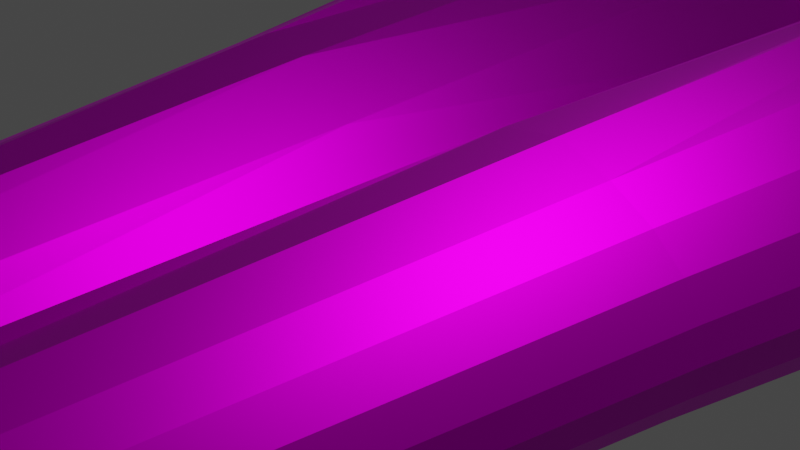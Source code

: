 # Source: boid.blend  (saved by Blender 2.90.8; exported with 4.5.12 LTS)
import bpy
from mathutils import Matrix  # noqa: F401  (used for matrix-valued properties, if any)

bpy.ops.wm.read_factory_settings(use_empty=True)
scene = bpy.context.scene
scene.name = 'Scene'

# ---- collections
col_collection = bpy.data.collections.new('Collection'); scene.collection.children.link(col_collection)

# ---- images (referenced by path relative to the original .blend; pixels are not part of the script)
import os
ASSET_DIR = os.environ.get("B2B_ASSET_DIR", "")  # directory of the original .blend (textures are referenced by path, not embedded)
HERE = os.path.dirname(os.path.abspath(__file__))  # packed textures are extracted next to this script under _unpacked/

def load_image(name, relpath, width, height, colorspace="sRGB"):
    """Load a texture the original file referenced (path relative to the .blend, or extracted next to this script)."""
    p = next((c for c in (os.path.join(HERE, relpath), os.path.join(ASSET_DIR, relpath)) if relpath and os.path.exists(c)), "")
    if p:
        img = bpy.data.images.load(p, check_existing=True)
        img.name = name
    else:  # same state as the original file: an image datablock whose file is absent (Cycles renders it pink)
        img = bpy.data.images.new(name, width, height)
        img.source = "FILE"
        img.filepath = "//" + (relpath or name)
    img.colorspace_settings.name = colorspace
    return img
img_boidtexture_png_001 = load_image('BoidTexture.png.001', 'Boid/BoidTexture.png', 1024, 1024, 'sRGB')

# ---- materials (node trees are filled in below, after node groups)
mat_boidtexture = bpy.data.materials.new('BoidTexture')
mat_boidtexture.use_transparent_shadow = False

# ---- material node trees
mat_boidtexture.use_nodes = True; mat_boidtexture.node_tree.nodes.clear()
_N = mat_boidtexture.node_tree.nodes; _L = mat_boidtexture.node_tree.links
n0 = _N.new('ShaderNodeBsdfPrincipled'); n0.name = 'Principled BSDF'; n0.location = (10, 300)
n0.distribution = 'GGX'
n0.subsurface_method = 'BURLEY'
n0.inputs[1].default_value = 1.0
n0.inputs[3].default_value = 1.45
n0.inputs[27].default_value = (0.0, 0.0, 0.0, 1.0)
n0.inputs[28].default_value = 1.0
n1 = _N.new('ShaderNodeOutputMaterial'); n1.name = 'Material Output'; n1.location = (300, 300)
n2 = _N.new('ShaderNodeTexImage'); n2.name = 'Image Texture'; n2.location = (-280, 280)
n2.image = img_boidtexture_png_001
n3 = _N.new('ShaderNodeRGB'); n3.name = 'RGB'; n3.location = (-180, 220)
n3.outputs[0].default_value = (1.0, 1.0, 1.0, 1.0)
_L.new(n0.outputs[0], n1.inputs[0])
_L.new(n2.outputs[0], n0.inputs[0])
n1.is_active_output = True

# ---- world
world_world = bpy.data.worlds.new('World'); scene.world = world_world
world_world.use_nodes = True; world_world.node_tree.nodes.clear()
_N = world_world.node_tree.nodes; _L = world_world.node_tree.links
n0 = _N.new('ShaderNodeOutputWorld'); n0.name = 'World Output'; n0.location = (300, 300)
n1 = _N.new('ShaderNodeBackground'); n1.name = 'Background'; n1.location = (10, 300)
n1.inputs[0].default_value = (0.05088, 0.05088, 0.05088, 1.0)
_L.new(n1.outputs[0], n0.inputs[0])
n0.is_active_output = True
world_world.color = (0.05088, 0.05088, 0.05088)
world_world.use_sun_shadow = False
world_world.sun_shadow_jitter_overblur = 0.0

# ---- cameras
cam_camera = bpy.data.cameras.new('Camera')
cam_camera.clip_end = 100.0
cam_camera.ortho_scale = 7.314

# ---- lights
light_light = bpy.data.lights.new('Light', 'POINT')
light_light.transmission_factor = 0.0
light_light.energy = 1000.0
light_light.shadow_soft_size = 0.1
light_light.shadow_maximum_resolution = 0.006
light_light.use_absolute_resolution = True

# ---- meshes
me_plane = bpy.data.meshes.new('Plane')
me_plane.from_pydata([(-3.68e-07, 2.932, -2.11e-07), (8.625e-08, 1.404, 4.742e-08), (3.243e-08, 0.00839, -4.236e-09), (0.05, 1.357, 0.08102), (0.1006, 0.00839, 0.12), (0.09808, 1.357, 0.1184), (0.1974, 0.00839, 0.2), (0.1424, 1.357, 0.1066), (0.2865, 0.00839, 0.2144), (0.1812, 1.357, 0.09061), (0.3647, 0.00839, 0.1823), (0.2131, 1.357, 0.0712), (0.4288, 0.00839, 0.1433), (0.2368, 1.357, 0.04904), (0.4765, 0.00839, 0.09868), (0.2514, 1.357, 0.025), (0.5058, 0.00839, 0.05031), (0.2563, 1.357, 3.889e-08), (0.5157, 0.00839, -5.52e-08), (0.2514, 1.357, -0.025), (0.5058, 0.00839, -0.05031), (0.2368, 1.357, -0.04904), (0.4765, 0.00839, -0.09868), (0.2131, 1.357, -0.0712), (0.4288, 0.00839, -0.1433), (0.1812, 1.357, -0.09061), (0.3647, 0.00839, -0.1823), (0.1424, 1.357, -0.1066), (0.2865, 0.00839, -0.2144), (0.09808, 1.357, -0.1184), (0.1974, 0.00839, -0.2), (0.05, 1.357, -0.08102), (0.1006, 0.00839, -0.12), (-0.05, 1.357, -0.08102), (-0.1006, 0.00839, -0.12), (-0.09808, 1.357, -0.1184), (-0.1974, 0.00839, -0.2), (-0.1424, 1.357, -0.1066), (-0.2865, 0.00839, -0.2144), (-0.1812, 1.357, -0.09061), (-0.3647, 0.00839, -0.1823), (-0.2131, 1.357, -0.0712), (-0.4288, 0.00839, -0.1433), (-0.2368, 1.357, -0.04904), (-0.4765, 0.00839, -0.09868), (-0.2514, 1.357, -0.025), (-0.5058, 0.00839, -0.05031), (-0.2563, 1.357, 2.865e-07), (-0.5157, 0.00839, 1.907e-07), (-0.2514, 1.357, 0.025), (-0.5058, 0.00839, 0.05031), (-0.2368, 1.357, 0.04904), (-0.4765, 0.00839, 0.09868), (-0.2131, 1.357, 0.0712), (-0.4288, 0.00839, 0.1433), (-0.1812, 1.357, 0.09062), (-0.3647, 0.00839, 0.1823), (-0.1424, 1.357, 0.1066), (-0.2865, 0.00839, 0.2144), (-0.09808, 1.357, 0.1184), (-0.1974, 0.00839, 0.2), (-0.05, 1.357, 0.08102), (-0.1006, 0.00839, 0.12), (0.1561, -1.25, 0.16), (0.3061, -1.25, 0.24), (0.4445, -1.25, 0.32), (0.5657, -1.25, 0.2828), (0.6652, -1.25, 0.2222), (0.7391, -1.25, 0.1531), (0.7846, -1.25, 0.07804), (0.8, -1.25, -2.576e-09), (0.7846, -1.25, -0.07804), (0.7391, -1.25, -0.1531), (0.6652, -1.25, -0.2222), (0.5657, -1.25, -0.2828), (0.4445, -1.25, -0.32), (0.3061, -1.25, -0.24), (0.1561, -1.25, -0.1584), (0.1531, -1.288, 0.16), (0.3003, -1.325, 0.24), (0.4359, -1.358, 0.32), (0.5548, -1.388, 0.2828), (0.6524, -1.412, 0.2222), (0.7249, -1.43, 0.1531), (0.7696, -1.441, 0.07804), (0.7846, -1.445, -7.757e-09), (0.7696, -1.441, -0.07804), (0.7249, -1.43, -0.1531), (0.6524, -1.412, -0.2222), (0.5548, -1.388, -0.2828), (0.4359, -1.358, -0.32), (0.3003, -1.325, -0.24), (0.1531, -1.288, -0.1584), (0.1442, -1.325, 0.16), (0.2828, -1.396, 0.24), (0.4106, -1.463, 0.32), (0.5226, -1.521, 0.2828), (0.6145, -1.568, 0.2222), (0.6828, -1.604, 0.1531), (0.7249, -1.625, 0.07804), (0.7391, -1.633, -1.267e-08), (0.7249, -1.625, -0.07804), (0.6828, -1.604, -0.1531), (0.6145, -1.568, -0.2222), (0.5226, -1.521, -0.2828), (0.4106, -1.463, -0.32), (0.2828, -1.396, -0.24), (0.1442, -1.325, -0.1584), (0.1298, -1.358, 0.16), (0.2546, -1.463, 0.24), (0.3696, -1.559, 0.32), (0.4704, -1.643, 0.2828), (0.5531, -1.712, 0.2222), (0.6145, -1.763, 0.1531), (0.6524, -1.795, 0.07804), (0.6652, -1.806, -1.718e-08), (0.6524, -1.795, -0.07804), (0.6145, -1.763, -0.1531), (0.5531, -1.712, -0.2222), (0.4704, -1.643, -0.2828), (0.3696, -1.559, -0.32), (0.2546, -1.463, -0.24), (0.1298, -1.358, -0.1584), (0.1104, -1.388, 0.16), (0.2165, -1.521, 0.24), (0.3143, -1.643, 0.32), (0.4, -1.75, 0.2828), (0.4704, -1.838, 0.2222), (0.5226, -1.903, 0.1531), (0.5548, -1.944, 0.07804), (0.5657, -1.957, -2.114e-08), (0.5548, -1.944, -0.07804), (0.5226, -1.903, -0.1531), (0.4704, -1.838, -0.2222), (0.4, -1.75, -0.2828), (0.3143, -1.643, -0.32), (0.2165, -1.521, -0.24), (0.1104, -1.388, -0.1584), (0.08671, -1.412, 0.16), (0.1701, -1.568, 0.24), (0.2469, -1.712, 0.32), (0.3143, -1.838, 0.2828), (0.3696, -1.941, 0.2222), (0.4106, -2.018, 0.1531), (0.4359, -2.065, 0.07804), (0.4445, -2.081, -2.435e-08), (0.4359, -2.065, -0.07804), (0.4106, -2.018, -0.1531), (0.3696, -1.941, -0.2222), (0.3143, -1.838, -0.2828), (0.2469, -1.712, -0.32), (0.1701, -1.568, -0.24), (0.08671, -1.412, -0.1614), (0.05973, -1.43, 0.16), (0.1172, -1.604, 0.24), (0.1701, -1.763, 0.32), (0.2165, -1.903, 0.2828), (0.2546, -2.018, 0.2222), (0.2828, -2.104, 0.1531), (0.3003, -2.156, 0.07804), (0.3061, -2.174, -2.686e-08), (0.3003, -2.156, -0.07804), (0.2828, -2.104, -0.1531), (0.2546, -2.018, -0.2222), (0.2165, -1.903, -0.2828), (0.1701, -1.763, -0.32), (0.1172, -1.604, -0.24), (0.05973, -1.43, -0.1614), (0.03045, -1.441, 0.16), (0.05973, -1.625, 0.24), (0.08671, -1.795, 0.32), (0.1104, -1.944, 0.2828), (0.1298, -2.065, 0.2222), (0.1442, -2.156, 0.1531), (0.1531, -2.212, 0.07804), (0.1561, -2.231, -2.84e-08), (0.1531, -2.212, -0.07804), (0.1442, -2.156, -0.1531), (0.1298, -2.065, -0.2222), (0.1104, -1.944, -0.2828), (0.08671, -1.795, -0.32), (0.05973, -1.625, -0.24), (0.03045, -1.441, -0.1614), (-5.697e-09, -1.445, 0.16), (3.307e-08, -1.633, 0.24), (2.121e-08, -1.806, 0.32), (-2.075e-08, -1.957, 0.2828), (-6.817e-08, -2.081, 0.2222), (5.101e-08, -2.174, 0.1531), (-6.817e-08, -2.231, 0.07804), (-8.034e-08, -2.25, -2.89e-08), (-6.817e-08, -2.231, -0.07804), (5.101e-08, -2.174, -0.1531), (-6.817e-08, -2.081, -0.2222), (-2.075e-08, -1.957, -0.2828), (-8.58e-09, -1.806, -0.32), (3.274e-09, -1.633, -0.24), (-8.996e-08, -1.445, -0.1614), (-0.03045, -1.441, 0.16), (-0.05973, -1.625, 0.24), (-0.08671, -1.795, 0.32), (-0.1104, -1.944, 0.2828), (-0.1298, -2.065, 0.2222), (-0.1442, -2.156, 0.1531), (-0.1531, -2.212, 0.07804), (-0.1561, -2.231, -2.84e-08), (-0.1531, -2.212, -0.07804), (-0.1442, -2.156, -0.1531), (-0.1298, -2.065, -0.2222), (-0.1104, -1.944, -0.2828), (-0.08671, -1.795, -0.32), (-0.05973, -1.625, -0.24), (-0.03045, -1.441, -0.1614), (-0.05973, -1.43, 0.16), (-0.1172, -1.604, 0.24), (-0.1701, -1.763, 0.32), (-0.2165, -1.903, 0.2828), (-0.2546, -2.018, 0.2222), (-0.2828, -2.104, 0.1531), (-0.3003, -2.156, 0.07804), (-0.3061, -2.174, -2.686e-08), (-0.3003, -2.156, -0.07804), (-0.2828, -2.104, -0.1531), (-0.2546, -2.018, -0.2222), (-0.2165, -1.903, -0.2828), (-0.1701, -1.763, -0.32), (-0.1172, -1.604, -0.24), (-0.05973, -1.43, -0.1614), (-0.08671, -1.412, 0.16), (-0.1701, -1.568, 0.24), (-0.2469, -1.712, 0.32), (-0.3143, -1.838, 0.2828), (-0.3696, -1.941, 0.2222), (-0.4106, -2.018, 0.1531), (-0.4359, -2.065, 0.07804), (-0.4445, -2.081, -2.435e-08), (-0.4359, -2.065, -0.07804), (-0.4106, -2.018, -0.1531), (-0.3696, -1.941, -0.2222), (-0.3143, -1.838, -0.2828), (-0.2469, -1.712, -0.32), (-0.1701, -1.568, -0.24), (-0.08671, -1.412, -0.1614), (-1.841e-07, -1.25, -5.473e-08), (-0.1104, -1.388, 0.16), (-0.2165, -1.521, 0.24), (-0.3143, -1.643, 0.32), (-0.4, -1.75, 0.2828), (-0.4704, -1.838, 0.2222), (-0.5226, -1.903, 0.1531), (-0.5548, -1.944, 0.07804), (-0.5657, -1.957, -2.114e-08), (-0.5548, -1.944, -0.07804), (-0.5226, -1.903, -0.1531), (-0.4704, -1.838, -0.2222), (-0.4, -1.75, -0.2828), (-0.3143, -1.643, -0.32), (-0.2165, -1.521, -0.24), (-0.1104, -1.388, -0.1614), (-0.1298, -1.358, 0.16), (-0.2546, -1.463, 0.24), (-0.3696, -1.559, 0.32), (-0.4704, -1.643, 0.2828), (-0.5531, -1.712, 0.2222), (-0.6145, -1.763, 0.1531), (-0.6524, -1.795, 0.07804), (-0.6652, -1.806, -1.718e-08), (-0.6524, -1.795, -0.07804), (-0.6145, -1.763, -0.1531), (-0.5531, -1.712, -0.2222), (-0.4704, -1.643, -0.2828), (-0.3696, -1.559, -0.32), (-0.2546, -1.463, -0.24), (-0.1298, -1.358, -0.1614), (-0.1442, -1.325, 0.16), (-0.2828, -1.396, 0.24), (-0.4106, -1.463, 0.32), (-0.5226, -1.521, 0.2828), (-0.6145, -1.568, 0.2222), (-0.6828, -1.604, 0.1531), (-0.7249, -1.625, 0.07804), (-0.7391, -1.633, -1.267e-08), (-0.7249, -1.625, -0.07804), (-0.6828, -1.604, -0.1531), (-0.6145, -1.568, -0.2222), (-0.5226, -1.521, -0.2828), (-0.4106, -1.463, -0.32), (-0.2828, -1.396, -0.24), (-0.1442, -1.325, -0.1584), (-0.1531, -1.288, 0.16), (-0.3003, -1.325, 0.24), (-0.4359, -1.358, 0.32), (-0.5548, -1.388, 0.2828), (-0.6524, -1.412, 0.2222), (-0.7249, -1.43, 0.1531), (-0.7696, -1.441, 0.07804), (-0.7846, -1.445, -7.757e-09), (-0.7696, -1.441, -0.07804), (-0.7249, -1.43, -0.1531), (-0.6524, -1.412, -0.2222), (-0.5548, -1.388, -0.2828), (-0.4359, -1.358, -0.32), (-0.3003, -1.325, -0.24), (-0.1531, -1.288, -0.1584), (-0.1561, -1.25, 0.16), (-0.3061, -1.25, 0.24), (-0.4445, -1.25, 0.32), (-0.5657, -1.25, 0.2828), (-0.6652, -1.25, 0.2222), (-0.7391, -1.25, 0.1531), (-0.7846, -1.25, 0.07804), (-0.8, -1.25, -2.576e-09), (-0.7846, -1.25, -0.07804), (-0.7391, -1.25, -0.1531), (-0.6652, -1.25, -0.2222), (-0.5657, -1.25, -0.2828), (-0.4445, -1.25, -0.32), (-0.3061, -1.25, -0.24), (-0.1561, -1.25, -0.1584)], [], [(1, 2, 4, 3), (3, 4, 6, 5), (5, 6, 8, 7), (7, 8, 10, 9), (9, 10, 12, 11), (11, 12, 14, 13), (13, 14, 16, 15), (15, 16, 18, 17), (17, 18, 20, 19), (19, 20, 22, 21), (21, 22, 24, 23), (23, 24, 26, 25), (25, 26, 28, 27), (27, 28, 30, 29), (29, 30, 32, 31), (33, 34, 36, 35), (35, 36, 38, 37), (37, 38, 40, 39), (39, 40, 42, 41), (41, 42, 44, 43), (43, 44, 46, 45), (45, 46, 48, 47), (47, 48, 50, 49), (49, 50, 52, 51), (51, 52, 54, 53), (53, 54, 56, 55), (55, 56, 58, 57), (57, 58, 60, 59), (59, 60, 62, 61), (61, 62, 2, 1), (65, 64, 79, 80), (73, 72, 87, 88), (66, 65, 80, 81), (74, 73, 88, 89), (67, 66, 81, 82), (75, 74, 89, 90), (68, 67, 82, 83), (76, 75, 90, 91), (69, 68, 83, 84), (77, 76, 91, 92), (70, 69, 84, 85), (63, 243, 78), (107, 122, 243), (71, 70, 85, 86), (64, 63, 78, 79), (72, 71, 86, 87), (84, 83, 98, 99), (92, 91, 106, 107), (85, 84, 99, 100), (78, 243, 93), (122, 137, 243), (86, 85, 100, 101), (79, 78, 93, 94), (87, 86, 101, 102), (80, 79, 94, 95), (88, 87, 102, 103), (81, 80, 95, 96), (89, 88, 103, 104), (82, 81, 96, 97), (90, 89, 104, 105), (83, 82, 97, 98), (91, 90, 105, 106), (103, 102, 117, 118), (96, 95, 110, 111), (104, 103, 118, 119), (97, 96, 111, 112), (105, 104, 119, 120), (98, 97, 112, 113), (106, 105, 120, 121), (99, 98, 113, 114), (107, 106, 121, 122), (100, 99, 114, 115), (93, 243, 108), (137, 152, 243), (101, 100, 115, 116), (94, 93, 108, 109), (102, 101, 116, 117), (95, 94, 109, 110), (122, 121, 136, 137), (115, 114, 129, 130), (108, 243, 123), (167, 243, 152), (116, 115, 130, 131), (109, 108, 123, 124), (117, 116, 131, 132), (110, 109, 124, 125), (118, 117, 132, 133), (111, 110, 125, 126), (119, 118, 133, 134), (112, 111, 126, 127), (120, 119, 134, 135), (113, 112, 127, 128), (121, 120, 135, 136), (114, 113, 128, 129), (126, 125, 140, 141), (134, 133, 148, 149), (127, 126, 141, 142), (135, 134, 149, 150), (128, 127, 142, 143), (136, 135, 150, 151), (129, 128, 143, 144), (137, 136, 151, 152), (130, 129, 144, 145), (123, 243, 138), (92, 107, 243), (131, 130, 145, 146), (124, 123, 138, 139), (132, 131, 146, 147), (125, 124, 139, 140), (133, 132, 147, 148), (145, 144, 159, 160), (138, 243, 153), (77, 92, 243), (146, 145, 160, 161), (139, 138, 153, 154), (147, 146, 161, 162), (140, 139, 154, 155), (148, 147, 162, 163), (141, 140, 155, 156), (149, 148, 163, 164), (142, 141, 156, 157), (150, 149, 164, 165), (143, 142, 157, 158), (151, 150, 165, 166), (144, 143, 158, 159), (152, 151, 166, 167), (164, 163, 178, 179), (157, 156, 171, 172), (165, 164, 179, 180), (158, 157, 172, 173), (166, 165, 180, 181), (159, 158, 173, 174), (167, 166, 181, 182), (160, 159, 174, 175), (153, 243, 168), (167, 182, 243), (161, 160, 175, 176), (154, 153, 168, 169), (162, 161, 176, 177), (155, 154, 169, 170), (163, 162, 177, 178), (156, 155, 170, 171), (197, 243, 182), (176, 175, 190, 191), (169, 168, 183, 184), (177, 176, 191, 192), (170, 169, 184, 185), (178, 177, 192, 193), (171, 170, 185, 186), (179, 178, 193, 194), (172, 171, 186, 187), (180, 179, 194, 195), (173, 172, 187, 188), (181, 180, 195, 196), (174, 173, 188, 189), (182, 181, 196, 197), (175, 174, 189, 190), (168, 243, 183), (195, 194, 209, 210), (188, 187, 202, 203), (196, 195, 210, 211), (189, 188, 203, 204), (197, 196, 211, 212), (190, 189, 204, 205), (183, 243, 198), (197, 212, 243), (191, 190, 205, 206), (184, 183, 198, 199), (192, 191, 206, 207), (185, 184, 199, 200), (193, 192, 207, 208), (186, 185, 200, 201), (194, 193, 208, 209), (187, 186, 201, 202), (199, 198, 213, 214), (207, 206, 221, 222), (200, 199, 214, 215), (208, 207, 222, 223), (201, 200, 215, 216), (209, 208, 223, 224), (202, 201, 216, 217), (210, 209, 224, 225), (203, 202, 217, 218), (211, 210, 225, 226), (204, 203, 218, 219), (212, 211, 226, 227), (205, 204, 219, 220), (198, 243, 213), (212, 227, 243), (206, 205, 220, 221), (218, 217, 232, 233), (226, 225, 240, 241), (219, 218, 233, 234), (227, 226, 241, 242), (220, 219, 234, 235), (213, 243, 228), (227, 242, 243), (221, 220, 235, 236), (214, 213, 228, 229), (222, 221, 236, 237), (215, 214, 229, 230), (223, 222, 237, 238), (216, 215, 230, 231), (224, 223, 238, 239), (217, 216, 231, 232), (225, 224, 239, 240), (237, 236, 252, 253), (230, 229, 245, 246), (238, 237, 253, 254), (231, 230, 246, 247), (239, 238, 254, 255), (232, 231, 247, 248), (240, 239, 255, 256), (233, 232, 248, 249), (241, 240, 256, 257), (234, 233, 249, 250), (242, 241, 257, 258), (235, 234, 250, 251), (228, 243, 244), (242, 258, 243), (236, 235, 251, 252), (229, 228, 244, 245), (257, 256, 271, 272), (250, 249, 264, 265), (258, 257, 272, 273), (251, 250, 265, 266), (244, 243, 259), (258, 273, 243), (252, 251, 266, 267), (245, 244, 259, 260), (253, 252, 267, 268), (246, 245, 260, 261), (254, 253, 268, 269), (247, 246, 261, 262), (255, 254, 269, 270), (248, 247, 262, 263), (256, 255, 270, 271), (249, 248, 263, 264), (261, 260, 275, 276), (269, 268, 283, 284), (262, 261, 276, 277), (270, 269, 284, 285), (263, 262, 277, 278), (271, 270, 285, 286), (264, 263, 278, 279), (272, 271, 286, 287), (265, 264, 279, 280), (273, 272, 287, 288), (266, 265, 280, 281), (259, 243, 274), (273, 288, 243), (267, 266, 281, 282), (260, 259, 274, 275), (268, 267, 282, 283), (280, 279, 294, 295), (288, 287, 302, 303), (281, 280, 295, 296), (274, 243, 289), (303, 243, 288), (282, 281, 296, 297), (275, 274, 289, 290), (283, 282, 297, 298), (276, 275, 290, 291), (284, 283, 298, 299), (277, 276, 291, 292), (285, 284, 299, 300), (278, 277, 292, 293), (286, 285, 300, 301), (279, 278, 293, 294), (287, 286, 301, 302), (299, 298, 313, 314), (292, 291, 306, 307), (300, 299, 314, 315), (293, 292, 307, 308), (301, 300, 315, 316), (294, 293, 308, 309), (302, 301, 316, 317), (295, 294, 309, 310), (303, 302, 317, 318), (296, 295, 310, 311), (289, 243, 304), (318, 243, 303), (297, 296, 311, 312), (290, 289, 304, 305), (298, 297, 312, 313), (291, 290, 305, 306), (14, 12, 67, 68), (16, 14, 68, 69), (12, 10, 66, 67), (10, 8, 65, 66), (8, 6, 64, 65), (6, 4, 63, 64), (4, 2, 243, 63), (62, 304, 243, 2), (60, 305, 304, 62), (18, 16, 69, 70), (20, 18, 70, 71), (22, 20, 71, 72), (24, 22, 72, 73), (26, 24, 73, 74), (28, 26, 74, 75), (30, 28, 75, 76), (32, 30, 76, 77), (2, 32, 77, 243), (58, 306, 305, 60), (56, 307, 306, 58), (54, 308, 307, 56), (52, 309, 308, 54), (50, 310, 309, 52), (48, 311, 310, 50), (46, 312, 311, 48), (243, 318, 34, 2), (44, 313, 312, 46), (42, 314, 313, 44), (40, 315, 314, 42), (38, 316, 315, 40), (36, 317, 316, 38), (34, 318, 317, 36), (47, 0, 45), (49, 0, 47), (1, 31, 32, 2), (33, 1, 2, 34), (1, 0, 3), (0, 1, 61), (59, 0, 61), (0, 59, 57), (0, 57, 55), (0, 55, 53), (0, 53, 51), (0, 51, 49), (3, 5, 0), (7, 0, 5), (9, 0, 7), (11, 0, 9), (13, 0, 11), (15, 0, 13), (0, 31, 1), (33, 0, 1), (35, 0, 33), (37, 0, 35), (39, 0, 37), (41, 0, 39), (43, 0, 41), (45, 0, 43), (17, 0, 15), (19, 0, 17), (21, 0, 19), (23, 0, 21), (31, 0, 29), (0, 25, 27), (27, 29, 0), (25, 0, 23)])
_uv = me_plane.uv_layers.new(name='UVMap')
_uv.uv.foreach_set('vector', [0.5954, 0.7138, 0.5954, 0.7756, 0.5563, 0.7752, 0.5904, 0.7137, 0.5904, 0.7137, 0.5563, 0.7752, 0.5284, 0.7753, 0.5878, 0.7137, 0.8183, 0.9233, 0.8089, 0.8471, 0.818, 0.8369, 0.8197, 0.9233, 0.8197, 0.9233, 0.818, 0.8369, 0.8322, 0.84, 0.8211, 0.9236, 0.8211, 0.9236, 0.8322, 0.84, 0.8457, 0.846, 0.8224, 0.9242, 0.8224, 0.9242, 0.8457, 0.846, 0.8579, 0.8546, 0.8236, 0.9251, 0.8236, 0.9251, 0.8579, 0.8546, 0.8684, 0.8654, 0.8247, 0.9261, 0.8247, 0.9261, 0.8684, 0.8654, 0.8767, 0.8782, 0.8255, 0.9274, 0.5947, 0.6415, 0.5433, 0.5831, 0.5564, 0.5778, 0.596, 0.641, 0.596, 0.641, 0.5564, 0.5778, 0.5704, 0.5726, 0.5973, 0.6405, 0.6667, 0.7328, 0.6397, 0.665, 0.6542, 0.6603, 0.6681, 0.7324, 0.6681, 0.7324, 0.6542, 0.6603, 0.6685, 0.6562, 0.6695, 0.732, 0.6695, 0.732, 0.6685, 0.6562, 0.6822, 0.6527, 0.6708, 0.7316, 0.7303, 0.5494, 0.7345, 0.643, 0.7273, 0.6335, 0.7303, 0.549, 0.7303, 0.549, 0.7273, 0.6335, 0.7082, 0.6129, 0.7285, 0.5471, 0.5622, 0.7027, 0.5415, 0.6347, 0.5604, 0.6131, 0.564, 0.7007, 0.564, 0.7007, 0.5604, 0.6131, 0.5683, 0.6063, 0.5642, 0.7008, 0.7267, 0.8741, 0.6808, 0.9009, 0.6734, 0.8878, 0.7259, 0.8728, 0.7259, 0.8728, 0.6734, 0.8878, 0.6685, 0.8733, 0.7255, 0.8714, 0.7255, 0.8714, 0.6685, 0.8733, 0.6664, 0.8581, 0.7253, 0.8699, 0.5972, 0.6458, 0.5383, 0.634, 0.539, 0.6186, 0.5972, 0.6443, 0.5972, 0.6443, 0.539, 0.6186, 0.5424, 0.6035, 0.5976, 0.6428, 0.5976, 0.6428, 0.5424, 0.6035, 0.5485, 0.5895, 0.5982, 0.6414, 0.5982, 0.6414, 0.5485, 0.5895, 0.557, 0.577, 0.599, 0.6402, 0.7271, 0.8643, 0.6851, 0.8011, 0.6957, 0.7905, 0.7281, 0.8633, 0.7281, 0.8633, 0.6957, 0.7905, 0.708, 0.7824, 0.7293, 0.8625, 0.7293, 0.8625, 0.708, 0.7824, 0.7215, 0.777, 0.7307, 0.862, 0.7307, 0.862, 0.7215, 0.777, 0.7321, 0.7856, 0.7321, 0.8617, 0.8089, 0.6682, 0.8616, 0.6055, 0.8641, 0.6339, 0.8091, 0.6709, 0.8091, 0.6709, 0.8641, 0.6339, 0.8682, 0.6721, 0.8097, 0.6756, 0.1467, 0.58, 0.1774, 0.5794, 0.1778, 0.5829, 0.1473, 0.585, 0.8829, 0.4656, 0.8605, 0.4729, 0.8592, 0.4647, 0.8818, 0.4582, 0.2523, 0.7581, 0.2526, 0.7372, 0.2576, 0.7362, 0.2587, 0.7569, 0.9052, 0.4591, 0.8829, 0.4656, 0.8818, 0.4582, 0.9042, 0.4529, 0.4249, 0.2947, 0.4241, 0.2705, 0.4305, 0.2692, 0.4324, 0.2932, 0.4184, 0.6414, 0.4003, 0.6454, 0.3993, 0.6391, 0.4176, 0.6365, 0.4263, 0.3184, 0.4249, 0.2947, 0.4324, 0.2932, 0.4347, 0.3167, 0.3951, 0.7165, 0.4164, 0.7405, 0.4123, 0.7433, 0.3923, 0.7184, 0.4283, 0.3406, 0.4263, 0.3184, 0.4347, 0.3167, 0.4372, 0.3388, 0.3835, 0.3188, 0.4057, 0.344, 0.4029, 0.3459, 0.3821, 0.3198, 0.4308, 0.3604, 0.4283, 0.3406, 0.4372, 0.3388, 0.4398, 0.3587, 0.3806, 0.09101, 0.4341, 0.09128, 0.3808, 0.09279, 0.08339, 0.3906, 0.08297, 0.3927, 0.0384, 0.413, 0.8387, 0.4808, 0.8185, 0.4891, 0.8171, 0.4802, 0.8374, 0.4721, 0.1608, 0.2901, 0.1923, 0.2894, 0.1925, 0.2912, 0.1612, 0.2936, 0.8605, 0.4729, 0.8387, 0.4808, 0.8374, 0.4721, 0.8592, 0.4647, 0.4372, 0.3388, 0.4347, 0.3167, 0.4431, 0.3123, 0.4461, 0.3342, 0.3821, 0.3198, 0.4029, 0.3459, 0.3996, 0.3468, 0.3804, 0.3202, 0.4398, 0.3587, 0.4372, 0.3388, 0.4461, 0.3342, 0.4489, 0.3539, 0.3808, 0.09279, 0.4341, 0.09128, 0.3814, 0.09444, 0.08297, 0.3927, 0.08261, 0.3956, 0.0384, 0.413, 0.1727, 0.1148, 0.1964, 0.1129, 0.1958, 0.1206, 0.1721, 0.1223, 0.1612, 0.2936, 0.1925, 0.2912, 0.193, 0.2928, 0.1623, 0.2969, 0.8592, 0.4647, 0.8374, 0.4721, 0.8383, 0.4638, 0.8601, 0.4568, 0.1473, 0.585, 0.1778, 0.5829, 0.1789, 0.5861, 0.1489, 0.5897, 0.8818, 0.4582, 0.8592, 0.4647, 0.8601, 0.4568, 0.8826, 0.4511, 0.2587, 0.7569, 0.2576, 0.7362, 0.2627, 0.7336, 0.2651, 0.7535, 0.9042, 0.4529, 0.8818, 0.4582, 0.8826, 0.4511, 0.9048, 0.4468, 0.4324, 0.2932, 0.4305, 0.2692, 0.4369, 0.2659, 0.44, 0.2893, 0.4176, 0.6365, 0.3993, 0.6391, 0.4, 0.6331, 0.4182, 0.6318, 0.4347, 0.3167, 0.4324, 0.2932, 0.44, 0.2893, 0.4431, 0.3123, 0.3923, 0.7184, 0.4123, 0.7433, 0.4075, 0.7446, 0.389, 0.7194, 0.1284, 0.1378, 0.1493, 0.1282, 0.1487, 0.1391, 0.1279, 0.1476, 0.2651, 0.7535, 0.2627, 0.7336, 0.2676, 0.7294, 0.2714, 0.7481, 0.1101, 0.1509, 0.1284, 0.1378, 0.1279, 0.1476, 0.1097, 0.1592, 0.44, 0.2893, 0.4369, 0.2659, 0.4432, 0.2605, 0.4473, 0.283, 0.4182, 0.6318, 0.4, 0.6331, 0.4023, 0.6275, 0.42, 0.6274, 0.2424, 0.1293, 0.2635, 0.1394, 0.263, 0.1492, 0.2418, 0.1402, 0.389, 0.7194, 0.4075, 0.7446, 0.4021, 0.7445, 0.3853, 0.7192, 0.2195, 0.1229, 0.2424, 0.1293, 0.2418, 0.1402, 0.2189, 0.1345, 0.3804, 0.3202, 0.3996, 0.3468, 0.3958, 0.3467, 0.3785, 0.3202, 0.1958, 0.1206, 0.2195, 0.1229, 0.2189, 0.1345, 0.1951, 0.1324, 0.3215, 0.4201, 0.3287, 0.4738, 0.3195, 0.4208, 0.08261, 0.3956, 0.08322, 0.399, 0.0384, 0.413, 0.1721, 0.1223, 0.1958, 0.1206, 0.1951, 0.1324, 0.1715, 0.1339, 0.2866, 0.3045, 0.2823, 0.3369, 0.2804, 0.3375, 0.2827, 0.3059, 0.1493, 0.1282, 0.1721, 0.1223, 0.1715, 0.1339, 0.1487, 0.1391, 0.1569, 0.844, 0.1539, 0.8754, 0.1501, 0.8768, 0.1514, 0.8459, 0.1191, 0.2958, 0.1414, 0.2767, 0.1407, 0.2823, 0.1188, 0.2986, 0.1951, 0.1324, 0.2189, 0.1345, 0.2183, 0.1496, 0.1946, 0.1478, 0.3195, 0.4208, 0.3287, 0.4738, 0.317, 0.4219, 0.08303, 0.403, 0.0384, 0.413, 0.08322, 0.399, 0.1715, 0.1339, 0.1951, 0.1324, 0.1946, 0.1478, 0.1709, 0.1491, 0.2827, 0.3059, 0.2804, 0.3375, 0.2778, 0.3387, 0.2778, 0.308, 0.1487, 0.1391, 0.1715, 0.1339, 0.1709, 0.1491, 0.1482, 0.1534, 0.1514, 0.8459, 0.1501, 0.8768, 0.1452, 0.8789, 0.1442, 0.8491, 0.1279, 0.1476, 0.1487, 0.1391, 0.1482, 0.1534, 0.1274, 0.1605, 0.2714, 0.7481, 0.2676, 0.7294, 0.2721, 0.7237, 0.2771, 0.7409, 0.1097, 0.1592, 0.1279, 0.1476, 0.1274, 0.1605, 0.1093, 0.1702, 0.263, 0.1492, 0.2816, 0.1613, 0.2812, 0.1722, 0.2625, 0.1621, 0.3171, 0.6066, 0.3282, 0.5923, 0.3278, 0.6033, 0.3168, 0.6152, 0.2418, 0.1402, 0.263, 0.1492, 0.2625, 0.1621, 0.2413, 0.1544, 0.3237, 0.8067, 0.3456, 0.7891, 0.3446, 0.7972, 0.323, 0.8123, 0.2189, 0.1345, 0.2418, 0.1402, 0.2413, 0.1544, 0.2183, 0.1496, 0.1094, 0.6598, 0.121, 0.672, 0.1207, 0.6823, 0.109, 0.6729, 0.1093, 0.1702, 0.1274, 0.1605, 0.127, 0.1759, 0.1089, 0.1833, 0.2625, 0.1621, 0.2812, 0.1722, 0.2808, 0.1853, 0.2621, 0.1775, 0.3168, 0.6152, 0.3278, 0.6033, 0.3274, 0.6164, 0.3166, 0.6255, 0.2413, 0.1544, 0.2625, 0.1621, 0.2621, 0.1775, 0.2408, 0.1716, 0.323, 0.8123, 0.3446, 0.7972, 0.3438, 0.8071, 0.3225, 0.8191, 0.2183, 0.1496, 0.2413, 0.1544, 0.2408, 0.1716, 0.2179, 0.1678, 0.1188, 0.2986, 0.1407, 0.2823, 0.1401, 0.2891, 0.1194, 0.3021, 0.1946, 0.1478, 0.2183, 0.1496, 0.2179, 0.1678, 0.1941, 0.1664, 0.317, 0.4219, 0.3287, 0.4738, 0.314, 0.4234, 0.6127, 0.4197, 0.611, 0.4202, 0.5782, 0.3806, 0.1709, 0.1491, 0.1946, 0.1478, 0.1941, 0.1664, 0.1704, 0.1673, 0.2778, 0.308, 0.2778, 0.3387, 0.2748, 0.3402, 0.2719, 0.311, 0.1482, 0.1534, 0.1709, 0.1491, 0.1704, 0.1673, 0.1478, 0.1705, 0.1442, 0.8491, 0.1452, 0.8789, 0.1392, 0.8819, 0.1356, 0.8534, 0.1274, 0.1605, 0.1482, 0.1534, 0.1478, 0.1705, 0.127, 0.1759, 0.1941, 0.1664, 0.2179, 0.1678, 0.2175, 0.1883, 0.1937, 0.1872, 0.314, 0.4234, 0.3287, 0.4738, 0.3106, 0.4253, 0.6141, 0.4187, 0.6127, 0.4197, 0.5782, 0.3806, 0.1704, 0.1673, 0.1941, 0.1664, 0.1937, 0.1872, 0.1701, 0.1877, 0.2719, 0.311, 0.2748, 0.3402, 0.2714, 0.342, 0.2652, 0.3146, 0.1478, 0.1705, 0.1704, 0.1673, 0.1701, 0.1877, 0.1474, 0.1898, 0.1356, 0.8534, 0.1392, 0.8819, 0.1326, 0.8855, 0.1259, 0.8586, 0.127, 0.1759, 0.1478, 0.1705, 0.1474, 0.1898, 0.1267, 0.1932, 0.109, 0.6729, 0.1207, 0.6823, 0.1205, 0.6939, 0.1088, 0.6877, 0.1089, 0.1833, 0.127, 0.1759, 0.1267, 0.1932, 0.1087, 0.1981, 0.2621, 0.1775, 0.2808, 0.1853, 0.2806, 0.2001, 0.2618, 0.1948, 0.3166, 0.6255, 0.3274, 0.6164, 0.3272, 0.6311, 0.3163, 0.6371, 0.2408, 0.1716, 0.2621, 0.1775, 0.2618, 0.1948, 0.2405, 0.1909, 0.3225, 0.8191, 0.3438, 0.8071, 0.3432, 0.8185, 0.3221, 0.8269, 0.2179, 0.1678, 0.2408, 0.1716, 0.2405, 0.1909, 0.2175, 0.1883, 0.1194, 0.3021, 0.1401, 0.2891, 0.1397, 0.2969, 0.1192, 0.3061, 0.1087, 0.1981, 0.1267, 0.1932, 0.1265, 0.2119, 0.1085, 0.2139, 0.2618, 0.1948, 0.2806, 0.2001, 0.2804, 0.2159, 0.2616, 0.2135, 0.3163, 0.6371, 0.3272, 0.6311, 0.327, 0.647, 0.3162, 0.6496, 0.2405, 0.1909, 0.2618, 0.1948, 0.2616, 0.2135, 0.2402, 0.2116, 0.3221, 0.8269, 0.3432, 0.8185, 0.343, 0.8308, 0.3219, 0.8354, 0.2175, 0.1883, 0.2405, 0.1909, 0.2402, 0.2116, 0.2172, 0.2103, 0.1192, 0.3061, 0.1397, 0.2969, 0.1395, 0.3054, 0.1191, 0.3104, 0.1937, 0.1872, 0.2175, 0.1883, 0.2172, 0.2103, 0.1935, 0.2097, 0.3106, 0.4253, 0.3287, 0.4738, 0.307, 0.4274, 0.08303, 0.403, 0.08293, 0.4073, 0.0384, 0.413, 0.1701, 0.1877, 0.1937, 0.1872, 0.1935, 0.2097, 0.1698, 0.2097, 0.2652, 0.3146, 0.2714, 0.342, 0.2678, 0.3441, 0.2581, 0.3187, 0.1474, 0.1898, 0.1701, 0.1877, 0.1698, 0.2097, 0.1472, 0.2105, 0.1259, 0.8586, 0.1326, 0.8855, 0.1255, 0.8896, 0.1156, 0.8646, 0.1267, 0.1932, 0.1474, 0.1898, 0.1472, 0.2105, 0.1265, 0.2119, 0.1088, 0.6877, 0.1205, 0.6939, 0.1204, 0.7064, 0.1086, 0.7035, 0.08293, 0.4118, 0.0384, 0.413, 0.08293, 0.4073, 0.1698, 0.2097, 0.1935, 0.2097, 0.1933, 0.2328, 0.1697, 0.2324, 0.2581, 0.3187, 0.2678, 0.3441, 0.2641, 0.3464, 0.2508, 0.3232, 0.1472, 0.2105, 0.1698, 0.2097, 0.1697, 0.2324, 0.1471, 0.2319, 0.1156, 0.8646, 0.1255, 0.8896, 0.1182, 0.8941, 0.105, 0.871, 0.1265, 0.2119, 0.1472, 0.2105, 0.1471, 0.2319, 0.1264, 0.2311, 0.1086, 0.7035, 0.1204, 0.7064, 0.1203, 0.7192, 0.1085, 0.7199, 0.1085, 0.2139, 0.1265, 0.2119, 0.1264, 0.2311, 0.1084, 0.2303, 0.2616, 0.2135, 0.2804, 0.2159, 0.2803, 0.2323, 0.2614, 0.2327, 0.3162, 0.6496, 0.327, 0.647, 0.3269, 0.6634, 0.3161, 0.6624, 0.2402, 0.2116, 0.2616, 0.2135, 0.2614, 0.2327, 0.2401, 0.2329, 0.3219, 0.8354, 0.343, 0.8308, 0.343, 0.8436, 0.3219, 0.8443, 0.2172, 0.2103, 0.2402, 0.2116, 0.2401, 0.2329, 0.2171, 0.233, 0.1191, 0.3104, 0.1395, 0.3054, 0.1395, 0.3143, 0.1191, 0.3149, 0.1935, 0.2097, 0.2172, 0.2103, 0.2171, 0.233, 0.1933, 0.2328, 0.307, 0.4274, 0.3287, 0.4738, 0.3033, 0.4296, 0.3161, 0.6624, 0.3269, 0.6634, 0.3269, 0.6796, 0.3161, 0.6752, 0.2401, 0.2329, 0.2614, 0.2327, 0.2614, 0.2518, 0.2401, 0.2541, 0.3219, 0.8443, 0.343, 0.8436, 0.3432, 0.8565, 0.3221, 0.8532, 0.2171, 0.233, 0.2401, 0.2329, 0.2401, 0.2541, 0.2171, 0.2555, 0.1191, 0.3149, 0.1395, 0.3143, 0.1397, 0.3231, 0.1192, 0.3194, 0.1933, 0.2328, 0.2171, 0.233, 0.2171, 0.2555, 0.1933, 0.2557, 0.3033, 0.4296, 0.3287, 0.4738, 0.2996, 0.432, 0.08293, 0.4118, 0.08303, 0.4164, 0.0384, 0.413, 0.1697, 0.2324, 0.1933, 0.2328, 0.1933, 0.2557, 0.1697, 0.2549, 0.2508, 0.3232, 0.2641, 0.3464, 0.2604, 0.3487, 0.2436, 0.3278, 0.1471, 0.2319, 0.1697, 0.2324, 0.1697, 0.2549, 0.1471, 0.253, 0.105, 0.871, 0.1182, 0.8941, 0.111, 0.8987, 0.09454, 0.8778, 0.1264, 0.2311, 0.1471, 0.2319, 0.1471, 0.253, 0.1264, 0.2502, 0.1085, 0.7199, 0.1203, 0.7192, 0.1203, 0.732, 0.1085, 0.7361, 0.1084, 0.2303, 0.1264, 0.2311, 0.1264, 0.2502, 0.1084, 0.2465, 0.2614, 0.2327, 0.2803, 0.2323, 0.2803, 0.2485, 0.2614, 0.2518, 0.2436, 0.3278, 0.2604, 0.3487, 0.2569, 0.3511, 0.2367, 0.3325, 0.1471, 0.253, 0.1697, 0.2549, 0.1698, 0.2763, 0.1472, 0.2732, 0.09454, 0.8778, 0.111, 0.8987, 0.1041, 0.9034, 0.08459, 0.8845, 0.1264, 0.2502, 0.1471, 0.253, 0.1472, 0.2732, 0.1265, 0.2683, 0.1085, 0.7361, 0.1203, 0.732, 0.1204, 0.7441, 0.1086, 0.7515, 0.1084, 0.2465, 0.1264, 0.2502, 0.1265, 0.2683, 0.1085, 0.2619, 0.2614, 0.2518, 0.2803, 0.2485, 0.2804, 0.2639, 0.2616, 0.2699, 0.3161, 0.6752, 0.3269, 0.6796, 0.327, 0.695, 0.3162, 0.6873, 0.2401, 0.2541, 0.2614, 0.2518, 0.2616, 0.2699, 0.2402, 0.2743, 0.3221, 0.8532, 0.3432, 0.8565, 0.3438, 0.8689, 0.3225, 0.8617, 0.2171, 0.2555, 0.2401, 0.2541, 0.2402, 0.2743, 0.2172, 0.2769, 0.1192, 0.3194, 0.1397, 0.3231, 0.1401, 0.3317, 0.1194, 0.3238, 0.1933, 0.2557, 0.2171, 0.2555, 0.2172, 0.2769, 0.1935, 0.2776, 0.2996, 0.432, 0.3287, 0.4738, 0.2961, 0.4344, 0.08303, 0.4164, 0.08322, 0.4207, 0.0384, 0.413, 0.1697, 0.2549, 0.1933, 0.2557, 0.1935, 0.2776, 0.1698, 0.2763, 0.2402, 0.2743, 0.2616, 0.2699, 0.2618, 0.2865, 0.2405, 0.2927, 0.3225, 0.8617, 0.3438, 0.8689, 0.3446, 0.8804, 0.323, 0.8696, 0.2172, 0.2769, 0.2402, 0.2743, 0.2405, 0.2927, 0.2175, 0.2964, 0.1194, 0.3238, 0.1401, 0.3317, 0.1407, 0.3396, 0.1197, 0.3278, 0.1935, 0.2776, 0.2172, 0.2769, 0.2175, 0.2964, 0.1937, 0.2975, 0.2961, 0.4344, 0.3287, 0.4738, 0.2929, 0.4367, 0.08322, 0.4207, 0.08351, 0.4247, 0.0384, 0.413, 0.1698, 0.2763, 0.1935, 0.2776, 0.1937, 0.2975, 0.1701, 0.2959, 0.2367, 0.3325, 0.2569, 0.3511, 0.2537, 0.3534, 0.2305, 0.3369, 0.1472, 0.2732, 0.1698, 0.2763, 0.1701, 0.2959, 0.1474, 0.2916, 0.08459, 0.8845, 0.1041, 0.9034, 0.0979, 0.9078, 0.07555, 0.891, 0.1265, 0.2683, 0.1472, 0.2732, 0.1474, 0.2916, 0.1267, 0.2849, 0.1086, 0.7515, 0.1204, 0.7441, 0.1205, 0.7552, 0.1088, 0.7656, 0.1085, 0.2619, 0.1265, 0.2683, 0.1267, 0.2849, 0.1087, 0.276, 0.2616, 0.2699, 0.2804, 0.2639, 0.2806, 0.278, 0.2618, 0.2865, 0.3162, 0.6873, 0.327, 0.695, 0.3272, 0.7091, 0.3163, 0.6984, 0.1474, 0.2916, 0.1701, 0.2959, 0.1704, 0.3128, 0.1478, 0.3075, 0.07555, 0.891, 0.0979, 0.9078, 0.09254, 0.912, 0.06777, 0.897, 0.1267, 0.2849, 0.1474, 0.2916, 0.1478, 0.3075, 0.127, 0.2992, 0.1088, 0.7656, 0.1205, 0.7552, 0.1207, 0.7647, 0.109, 0.7778, 0.1087, 0.276, 0.1267, 0.2849, 0.127, 0.2992, 0.1089, 0.2882, 0.2618, 0.2865, 0.2806, 0.278, 0.2808, 0.2902, 0.2621, 0.3008, 0.3163, 0.6984, 0.3272, 0.7091, 0.3274, 0.7213, 0.3166, 0.7079, 0.2405, 0.2927, 0.2618, 0.2865, 0.2621, 0.3008, 0.2408, 0.3086, 0.323, 0.8696, 0.3446, 0.8804, 0.3456, 0.8904, 0.3237, 0.8765, 0.2175, 0.2964, 0.2405, 0.2927, 0.2408, 0.3086, 0.2179, 0.3133, 0.1197, 0.3278, 0.1407, 0.3396, 0.1414, 0.3465, 0.12, 0.3314, 0.1937, 0.2975, 0.2175, 0.2964, 0.2179, 0.3133, 0.1941, 0.3147, 0.2929, 0.4367, 0.3287, 0.4738, 0.2902, 0.4388, 0.08351, 0.4247, 0.08387, 0.4283, 0.0384, 0.413, 0.1701, 0.2959, 0.1937, 0.2975, 0.1941, 0.3147, 0.1704, 0.3128, 0.2305, 0.3369, 0.2537, 0.3534, 0.251, 0.3555, 0.2252, 0.3411, 0.3906, 0.8439, 0.4054, 0.8183, 0.4118, 0.8188, 0.395, 0.8442, 0.2179, 0.3133, 0.2408, 0.3086, 0.2413, 0.3215, 0.2183, 0.3269, 0.2341, 0.3913, 0.2489, 0.3653, 0.2533, 0.3657, 0.2363, 0.3914, 0.1941, 0.3147, 0.2179, 0.3133, 0.2183, 0.3269, 0.1946, 0.3286, 0.2902, 0.4388, 0.3287, 0.4738, 0.288, 0.4406, 0.08387, 0.4283, 0.08429, 0.4312, 0.0384, 0.413, 0.1704, 0.3128, 0.1941, 0.3147, 0.1946, 0.3286, 0.1709, 0.3264, 0.2252, 0.3411, 0.251, 0.3555, 0.2488, 0.3573, 0.2209, 0.3447, 0.1478, 0.3075, 0.1704, 0.3128, 0.1709, 0.3264, 0.1482, 0.3204, 0.06777, 0.897, 0.09254, 0.912, 0.08825, 0.9156, 0.06155, 0.9023, 0.127, 0.2992, 0.1478, 0.3075, 0.1482, 0.3204, 0.1274, 0.3108, 0.109, 0.7778, 0.1207, 0.7647, 0.121, 0.7725, 0.1094, 0.7876, 0.1089, 0.2882, 0.127, 0.2992, 0.1274, 0.3108, 0.1093, 0.298, 0.2621, 0.3008, 0.2808, 0.2902, 0.2812, 0.3, 0.2625, 0.3124, 0.2806, 0.6044, 0.285, 0.6217, 0.2791, 0.6284, 0.276, 0.6096, 0.2408, 0.3086, 0.2621, 0.3008, 0.2625, 0.3124, 0.2413, 0.3215, 0.06155, 0.9023, 0.08825, 0.9156, 0.0852, 0.9186, 0.05712, 0.9066, 0.3711, 0.2725, 0.3739, 0.2953, 0.3656, 0.3017, 0.3637, 0.2783, 0.2135, 0.903, 0.2164, 0.8855, 0.2213, 0.8882, 0.2198, 0.9064, 0.368, 0.2498, 0.3711, 0.2725, 0.3637, 0.2783, 0.3616, 0.2547, 0.6872, 0.3943, 0.6898, 0.3714, 0.696, 0.3749, 0.6945, 0.3984, 0.276, 0.6096, 0.2791, 0.6284, 0.2727, 0.6333, 0.271, 0.6135, 0.6851, 0.4181, 0.6872, 0.3943, 0.6945, 0.3984, 0.6933, 0.4227, 0.395, 0.8442, 0.4118, 0.8188, 0.4176, 0.8202, 0.399, 0.8452, 0.2183, 0.3269, 0.2413, 0.3215, 0.2418, 0.3307, 0.2189, 0.3367, 0.2363, 0.3914, 0.2533, 0.3657, 0.2573, 0.3666, 0.2379, 0.3926, 0.1946, 0.3286, 0.2183, 0.3269, 0.2189, 0.3367, 0.1951, 0.3386, 0.288, 0.4406, 0.3287, 0.4738, 0.2864, 0.4422, 0.08429, 0.4312, 0.08386, 0.4334, 0.0384, 0.413, 0.1709, 0.3264, 0.1946, 0.3286, 0.1951, 0.3386, 0.1715, 0.3362, 0.2209, 0.3447, 0.2488, 0.3573, 0.2473, 0.3589, 0.2178, 0.3477, 0.1482, 0.3204, 0.1709, 0.3264, 0.1715, 0.3362, 0.1487, 0.3296, 0.6922, 0.4468, 0.6933, 0.4227, 0.7017, 0.4254, 0.7012, 0.4497, 0.2379, 0.3926, 0.2573, 0.3666, 0.2608, 0.3682, 0.2397, 0.3934, 0.6915, 0.4699, 0.6922, 0.4468, 0.7012, 0.4497, 0.7006, 0.4728, 0.7808, 0.4274, 0.7828, 0.4795, 0.7792, 0.4266, 0.4703, 0.4934, 0.4367, 0.5359, 0.4685, 0.4926, 0.691, 0.491, 0.6915, 0.4699, 0.7006, 0.4728, 0.7, 0.4939, 0.3931, 0.3279, 0.3919, 0.3608, 0.3904, 0.36, 0.39, 0.3263, 0.3656, 0.3017, 0.3675, 0.324, 0.3584, 0.3281, 0.3571, 0.3056, 0.3065, 0.8943, 0.3057, 0.9261, 0.3026, 0.9245, 0.302, 0.8921, 0.3637, 0.2783, 0.3656, 0.3017, 0.3571, 0.3056, 0.356, 0.2818, 0.2198, 0.9064, 0.2213, 0.8882, 0.2264, 0.8898, 0.2263, 0.9085, 0.3616, 0.2547, 0.3637, 0.2783, 0.356, 0.2818, 0.3551, 0.2577, 0.6945, 0.3984, 0.696, 0.3749, 0.7025, 0.377, 0.7022, 0.4008, 0.271, 0.6135, 0.2727, 0.6333, 0.2662, 0.6363, 0.2659, 0.6158, 0.6933, 0.4227, 0.6945, 0.3984, 0.7022, 0.4008, 0.7017, 0.4254, 0.399, 0.8452, 0.4176, 0.8202, 0.4227, 0.8225, 0.4025, 0.8468, 0.356, 0.2818, 0.3571, 0.3056, 0.3487, 0.3068, 0.3484, 0.2829, 0.2263, 0.9085, 0.2264, 0.8898, 0.2314, 0.8903, 0.2327, 0.9091, 0.3551, 0.2577, 0.356, 0.2818, 0.3484, 0.2829, 0.3487, 0.2586, 0.7022, 0.4008, 0.7025, 0.377, 0.709, 0.3776, 0.7098, 0.4015, 0.2659, 0.6158, 0.2662, 0.6363, 0.2597, 0.6372, 0.2608, 0.6165, 0.7017, 0.4254, 0.7022, 0.4008, 0.7098, 0.4015, 0.7102, 0.4262, 0.4025, 0.8468, 0.4227, 0.8225, 0.4269, 0.8256, 0.4053, 0.8489, 0.7012, 0.4497, 0.7017, 0.4254, 0.7102, 0.4262, 0.7102, 0.4505, 0.2397, 0.3934, 0.2608, 0.3682, 0.2637, 0.3704, 0.2412, 0.3945, 0.7006, 0.4728, 0.7012, 0.4497, 0.7102, 0.4505, 0.7098, 0.4737, 0.7792, 0.4266, 0.7828, 0.4795, 0.7775, 0.4264, 0.4717, 0.4945, 0.4367, 0.5359, 0.4703, 0.4934, 0.7, 0.4939, 0.7006, 0.4728, 0.7098, 0.4737, 0.709, 0.4948, 0.39, 0.3263, 0.3904, 0.36, 0.3887, 0.3598, 0.3867, 0.326, 0.3571, 0.3056, 0.3584, 0.3281, 0.3495, 0.3294, 0.3487, 0.3068, 0.302, 0.8921, 0.3026, 0.9245, 0.2993, 0.9241, 0.2972, 0.8915, 0.8579, 0.8546, 0.8457, 0.846, 0.8578, 0.7928, 0.8767, 0.8061, 0.5785, 0.6596, 0.5688, 0.6647, 0.5203, 0.6158, 0.5353, 0.6079, 0.8457, 0.846, 0.8322, 0.84, 0.8368, 0.7836, 0.8578, 0.7928, 0.8322, 0.84, 0.818, 0.8369, 0.8165, 0.7822, 0.8368, 0.7836, 0.6136, 0.6883, 0.6233, 0.6874, 0.6054, 0.7459, 0.5747, 0.7465, 0.6233, 0.6874, 0.6513, 0.6873, 0.6368, 0.7452, 0.6054, 0.7459, 0.6513, 0.6873, 0.6903, 0.6877, 0.6903, 0.7455, 0.6368, 0.7452, 0.8731, 0.7172, 0.9267, 0.699, 0.932, 0.7521, 0.8772, 0.7554, 0.8707, 0.6888, 0.9247, 0.6652, 0.9267, 0.699, 0.8731, 0.7172, 0.5901, 0.6542, 0.5785, 0.6596, 0.5353, 0.6079, 0.5533, 0.5996, 0.6031, 0.6489, 0.5901, 0.6542, 0.5533, 0.5996, 0.5735, 0.5914, 0.6171, 0.6438, 0.6031, 0.6489, 0.5735, 0.5914, 0.5953, 0.5834, 0.6316, 0.6391, 0.6171, 0.6438, 0.5953, 0.5834, 0.6177, 0.5761, 0.6459, 0.6349, 0.6316, 0.6391, 0.6177, 0.5761, 0.6399, 0.5697, 0.6596, 0.6315, 0.6459, 0.6349, 0.6399, 0.5697, 0.658, 0.5657, 0.8147, 0.6199, 0.8219, 0.6294, 0.8083, 0.6981, 0.787, 0.6741, 0.7956, 0.5992, 0.8147, 0.6199, 0.787, 0.6741, 0.7648, 0.6489, 0.7693, 0.5718, 0.7956, 0.5992, 0.7648, 0.6489, 0.7289, 0.6108, 0.8709, 0.6764, 0.9226, 0.6326, 0.9247, 0.6652, 0.8707, 0.6888, 0.7577, 0.9626, 0.747, 0.9084, 0.7667, 0.9036, 0.7712, 0.9572, 0.9828, 0.5536, 0.9313, 0.5484, 0.9305, 0.5245, 0.9823, 0.5381, 0.983, 0.5695, 0.9317, 0.5731, 0.9313, 0.5484, 0.9828, 0.5536, 0.983, 0.5852, 0.9317, 0.5974, 0.9317, 0.5731, 0.983, 0.5695, 0.9828, 0.6001, 0.9313, 0.6206, 0.9317, 0.5974, 0.983, 0.5852, 0.9823, 0.6137, 0.9305, 0.6416, 0.9313, 0.6206, 0.9828, 0.6001, 0.8888, 0.8993, 0.9239, 0.8579, 0.9544, 0.9073, 0.929, 0.9379, 0.5548, 0.9479, 0.6049, 0.961, 0.6057, 0.9836, 0.5554, 0.9625, 0.5547, 0.9325, 0.6046, 0.9371, 0.6049, 0.961, 0.5548, 0.9479, 0.5548, 0.9169, 0.6049, 0.9128, 0.6046, 0.9371, 0.5547, 0.9325, 0.5554, 0.9016, 0.6059, 0.8921, 0.6049, 0.9128, 0.5548, 0.9169, 0.9733, 0.8856, 0.9464, 0.8338, 0.9679, 0.8105, 0.9813, 0.8789, 0.9544, 0.9073, 0.9239, 0.8579, 0.9464, 0.8338, 0.9733, 0.8856, 0.7116, 0.06288, 0.7128, 0.04974, 0.7128, 0.06342, 0.7103, 0.06231, 0.7128, 0.04974, 0.7116, 0.06288, 0.7252, 0.5437, 0.7285, 0.5471, 0.7082, 0.6129, 0.6819, 0.5854, 0.5622, 0.7027, 0.559, 0.7066, 0.516, 0.6653, 0.5415, 0.6347, 0.8665, 0.1812, 0.8758, 0.1901, 0.8633, 0.1851, 0.6863, 0.1682, 0.6769, 0.1772, 0.6736, 0.1739, 0.6718, 0.1719, 0.6863, 0.1682, 0.6736, 0.1739, 0.7323, 0.04923, 0.7323, 0.06235, 0.7312, 0.06174, 0.7323, 0.04923, 0.7312, 0.06174, 0.73, 0.06111, 0.7323, 0.04923, 0.73, 0.06111, 0.7286, 0.0605, 0.7323, 0.04923, 0.7286, 0.0605, 0.7272, 0.05992, 0.7323, 0.04923, 0.7272, 0.05992, 0.7259, 0.05941, 0.515, 0.1019, 0.5124, 0.1019, 0.52, 0.08869, 0.7273, 0.02521, 0.7327, 0.03622, 0.726, 0.02557, 0.7287, 0.02479, 0.7327, 0.03622, 0.7273, 0.02521, 0.7301, 0.02432, 0.7327, 0.03622, 0.7287, 0.02479, 0.7315, 0.02382, 0.7327, 0.03622, 0.7301, 0.02432, 0.7327, 0.02331, 0.7327, 0.03622, 0.7315, 0.02382, 0.6863, 0.1682, 0.6802, 0.1806, 0.6769, 0.1772, 0.8696, 0.1772, 0.8758, 0.1901, 0.8665, 0.1812, 0.8714, 0.1752, 0.8758, 0.1901, 0.8696, 0.1772, 0.718, 0.03592, 0.7193, 0.02337, 0.7193, 0.03639, 0.7166, 0.03546, 0.7193, 0.02337, 0.718, 0.03592, 0.7152, 0.03502, 0.7193, 0.02337, 0.7166, 0.03546, 0.7138, 0.03462, 0.7193, 0.02337, 0.7152, 0.03502, 0.7125, 0.03428, 0.7193, 0.02337, 0.7138, 0.03462, 0.5811, 0.2478, 0.5885, 0.2604, 0.58, 0.2483, 0.5824, 0.2472, 0.5885, 0.2604, 0.5811, 0.2478, 0.5838, 0.2467, 0.5885, 0.2604, 0.5824, 0.2472, 0.5852, 0.2463, 0.5885, 0.2604, 0.5838, 0.2467, 0.6802, 0.1806, 0.6863, 0.1682, 0.682, 0.1826, 0.5885, 0.2604, 0.5866, 0.2459, 0.5879, 0.2455, 0.5879, 0.2455, 0.5892, 0.2453, 0.5885, 0.2604, 0.5866, 0.2459, 0.5885, 0.2604, 0.5852, 0.2463])
me_plane.materials.append(mat_boidtexture)
me_plane.use_remesh_fix_poles = True
me_plane.use_remesh_preserve_attributes = False
me_plane.use_mirror_vertex_groups = False
me_plane.update()

# ---- objects
ob_plane = bpy.data.objects.new('Plane', me_plane)
ob_light = bpy.data.objects.new('Light', light_light)
ob_camera = bpy.data.objects.new('Camera', cam_camera)

# ---- transforms, parenting, visibility, modifiers, constraints
ob_plane.location = (0.0, 0.0, 0.0)
ob_plane.rotation_euler = (0.0, 0.0, 3.142)
ob_plane.scale = (7.0, 7.0, 7.0)
ob_plane.lineart.crease_threshold = 0.0
ob_light.location = (4.076, 1.005, 5.904)
ob_light.rotation_euler = (0.6503, 0.05522, 1.866)
ob_light.lock_rotations_4d = False
ob_light.empty_display_type = 'ARROWS'
ob_light.color = (0.0, 0.0, 0.0, 0.0)
ob_light.lineart.crease_threshold = 0.0
ob_camera.location = (7.359, -6.926, 4.958)
ob_camera.rotation_euler = (1.109, 0.0, 0.8149)
ob_camera.lock_rotations_4d = False
ob_camera.empty_display_type = 'ARROWS'
ob_camera.color = (0.0, 0.0, 0.0, 0.0)
ob_camera.display_type = 'WIRE'
ob_camera.lineart.crease_threshold = 0.0

# ---- collection membership
scene.collection.objects.link(ob_plane)
col_collection.objects.link(ob_light)
col_collection.objects.link(ob_camera)

# ---- scene / render settings (as saved in the file)
scene.camera = ob_camera
scene.frame_start = 1; scene.frame_end = 250; scene.frame_set(1)
scene.render.engine = 'BLENDER_EEVEE_NEXT'
scene.cycles.use_denoising = False
scene.cycles.samples = 128
scene.cycles.sampling_pattern = 'TABULATED_SOBOL'
scene.cycles.use_adaptive_sampling = False
scene.cycles.use_light_tree = False
scene.view_settings.view_transform = 'Filmic'
bpy.context.view_layer.update()
